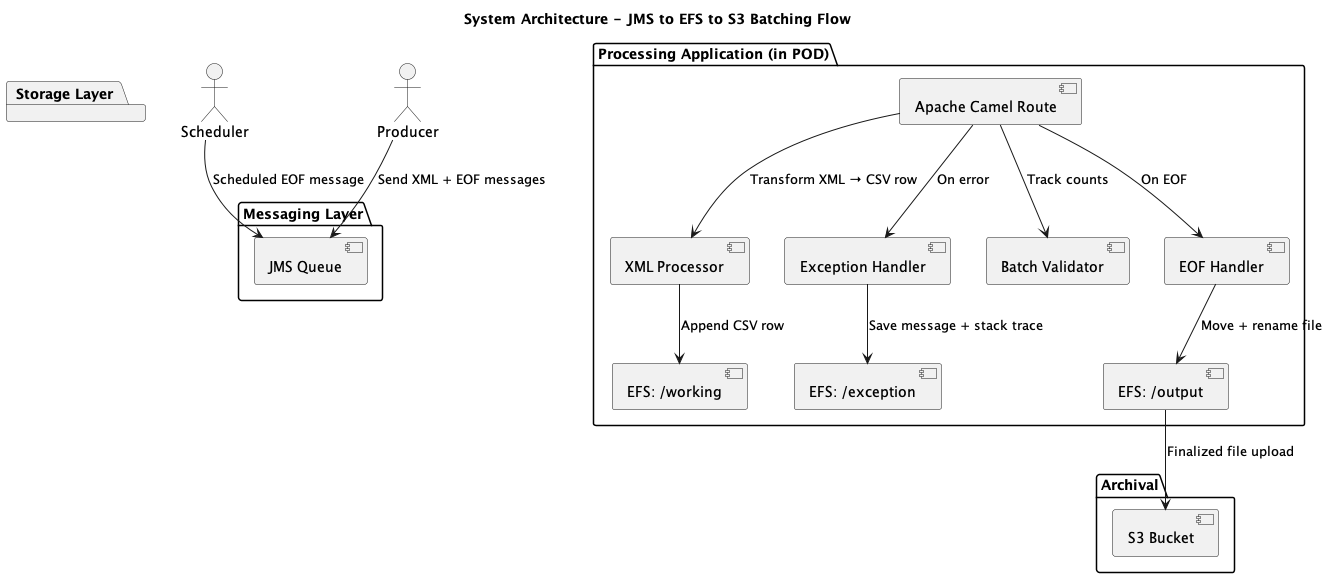

The diagram above was rendered by PlantUML. Its source (embedded in the PNG):
@startuml
title System Architecture - JMS to EFS to S3 Batching Flow

actor Scheduler
actor Producer

package "Messaging Layer" {
  [JMS Queue]
  Producer --> [JMS Queue] : Send XML + EOF messages
  Scheduler --> [JMS Queue] : Scheduled EOF message
}

package "Processing Application (in POD)" {
  [Apache Camel Route] --> [XML Processor] : Transform XML → CSV row
  [Apache Camel Route] --> [Exception Handler] : On error
  [Apache Camel Route] --> [Batch Validator] : Track counts
  [Apache Camel Route] --> [EOF Handler] : On EOF

  [XML Processor] --> [EFS: /working] : Append CSV row
  [Exception Handler] --> [EFS: /exception] : Save message + stack trace
  [EOF Handler] --> [EFS: /output] : Move + rename file
}

package "Storage Layer" {
  [EFS: /working]
  [EFS: /output]
  [EFS: /exception]
}

package "Archival" {
  [S3 Bucket]
  [EFS: /output] --> [S3 Bucket] : Finalized file upload
}

@enduml